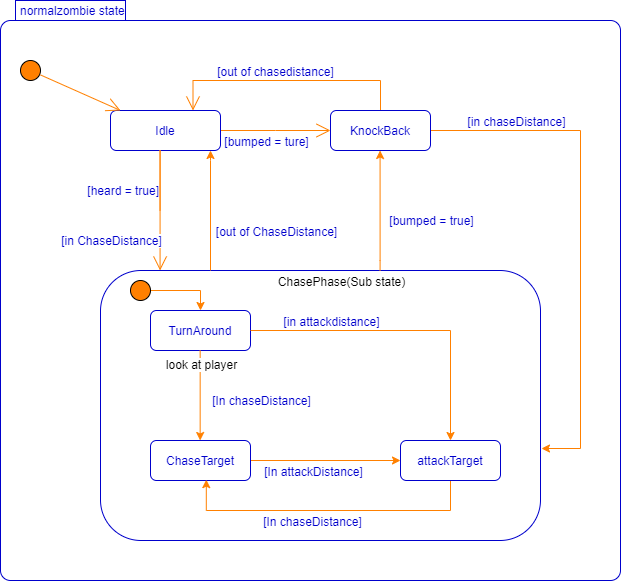

The diagram above was exported from draw.io. Its source (the exported page's mxGraphModel, read from the mxfile embedded in the PNG):
<mxGraphModel dx="2272" dy="762" grid="1" gridSize="10" guides="1" tooltips="1" connect="1" arrows="1" fold="1" page="1" pageScale="1" pageWidth="850" pageHeight="1100" math="0" shadow="0">
  <root>
    <mxCell id="0" />
    <mxCell id="1" parent="0" />
    <mxCell id="19b9a4ddcf14029d-7" value="normalzombie state" style="shape=mxgraph.sysml.compState;align=left;verticalAlign=top;spacingTop=-3;spacingLeft=18;strokeWidth=1;recursiveResize=0;fillColor=#FFFFFF;fontColor=#0000CC;strokeColor=#0000CC;fontStyle=0" parent="1" vertex="1">
      <mxGeometry x="-350" y="70" width="620" height="580" as="geometry" />
    </mxCell>
    <mxCell id="19b9a4ddcf14029d-8" value="" style="shape=ellipse;html=1;fillColor=#FF8000;verticalLabelPosition=bottom;labelBackgroundColor=#ffffff;verticalAlign=top;" parent="19b9a4ddcf14029d-7" vertex="1">
      <mxGeometry x="20" y="60" width="20" height="20" as="geometry" />
    </mxCell>
    <mxCell id="19b9a4ddcf14029d-17" value="" style="edgeStyle=elbowEdgeStyle;rounded=0;elbow=horizontal;html=1;labelBackgroundColor=none;endArrow=open;endSize=12;strokeColor=#FF8000;fontColor=#000000;align=right;" parent="19b9a4ddcf14029d-7" source="19b9a4ddcf14029d-9" target="19b9a4ddcf14029d-16" edge="1">
      <mxGeometry relative="1" as="geometry" />
    </mxCell>
    <mxCell id="DBDOzT6xZTFnw0JF_6Q6-8" value="&lt;font color=&quot;#0000cc&quot;&gt;[bumped = ture]&lt;/font&gt;" style="edgeLabel;html=1;align=center;verticalAlign=middle;resizable=0;points=[];" vertex="1" connectable="0" parent="19b9a4ddcf14029d-17">
      <mxGeometry x="0.0024" y="15" relative="1" as="geometry">
        <mxPoint x="-10" y="25" as="offset" />
      </mxGeometry>
    </mxCell>
    <mxCell id="19b9a4ddcf14029d-9" value="Idle" style="strokeColor=#0000CC;fillColor=inherit;gradientColor=inherit;shape=rect;html=1;rounded=1;whiteSpace=wrap;align=center;fontColor=#0000CC;" parent="19b9a4ddcf14029d-7" vertex="1">
      <mxGeometry x="110" y="110" width="110" height="40" as="geometry" />
    </mxCell>
    <mxCell id="19b9a4ddcf14029d-19" style="edgeStyle=elbowEdgeStyle;rounded=0;elbow=horizontal;html=1;entryX=0.75;entryY=0;labelBackgroundColor=none;endArrow=open;endSize=12;strokeColor=#FF8000;fontColor=#000000;align=right;" parent="19b9a4ddcf14029d-7" source="19b9a4ddcf14029d-16" target="19b9a4ddcf14029d-9" edge="1">
      <mxGeometry relative="1" as="geometry">
        <Array as="points">
          <mxPoint x="310" y="80" />
        </Array>
      </mxGeometry>
    </mxCell>
    <mxCell id="DBDOzT6xZTFnw0JF_6Q6-78" value="&lt;font color=&quot;#0000cc&quot;&gt;[out of chasedistance]&lt;/font&gt;" style="edgeLabel;html=1;align=center;verticalAlign=middle;resizable=0;points=[];" vertex="1" connectable="0" parent="19b9a4ddcf14029d-19">
      <mxGeometry x="0.1307" y="-2" relative="1" as="geometry">
        <mxPoint x="4.17" y="-8" as="offset" />
      </mxGeometry>
    </mxCell>
    <mxCell id="DBDOzT6xZTFnw0JF_6Q6-77" value="" style="edgeStyle=orthogonalEdgeStyle;rounded=0;orthogonalLoop=1;jettySize=auto;html=1;strokeColor=#FF8000;" edge="1" parent="19b9a4ddcf14029d-7" source="19b9a4ddcf14029d-16">
      <mxGeometry relative="1" as="geometry">
        <mxPoint x="541" y="448" as="targetPoint" />
        <Array as="points">
          <mxPoint x="580" y="130" />
          <mxPoint x="580" y="448" />
          <mxPoint x="541" y="448" />
        </Array>
      </mxGeometry>
    </mxCell>
    <mxCell id="DBDOzT6xZTFnw0JF_6Q6-79" value="&lt;font color=&quot;#0000cc&quot;&gt;[in chaseDistance]&lt;/font&gt;" style="edgeLabel;html=1;align=center;verticalAlign=middle;resizable=0;points=[];" vertex="1" connectable="0" parent="DBDOzT6xZTFnw0JF_6Q6-77">
      <mxGeometry x="-0.6649" y="2" relative="1" as="geometry">
        <mxPoint y="-8" as="offset" />
      </mxGeometry>
    </mxCell>
    <mxCell id="19b9a4ddcf14029d-16" value="KnockBack" style="strokeColor=#0000CC;fillColor=inherit;gradientColor=inherit;shape=rect;html=1;rounded=1;whiteSpace=wrap;align=center;fontColor=#0000CC;" parent="19b9a4ddcf14029d-7" vertex="1">
      <mxGeometry x="330" y="110" width="100" height="40" as="geometry" />
    </mxCell>
    <mxCell id="19b9a4ddcf14029d-34" value="&lt;span style=&quot;background-color: rgb(255 , 255 , 255)&quot;&gt;captured&lt;/span&gt;" style="edgeStyle=elbowEdgeStyle;rounded=0;elbow=vertical;html=1;exitX=0.5;exitY=1;labelBackgroundColor=none;endArrow=open;endSize=12;strokeColor=#FF8000;fontColor=#0000CC;align=right;" parent="19b9a4ddcf14029d-7" source="19b9a4ddcf14029d-10" edge="1">
      <mxGeometry x="0.0036" y="22" relative="1" as="geometry">
        <mxPoint x="-2" y="-10" as="offset" />
        <mxPoint x="490" y="485" as="targetPoint" />
      </mxGeometry>
    </mxCell>
    <mxCell id="19b9a4ddcf14029d-10" value="" style="strokeColor=#0000CC;fillColor=inherit;gradientColor=inherit;shape=rect;html=1;rounded=1;whiteSpace=wrap;align=center;fontColor=#0000CC;" parent="19b9a4ddcf14029d-7" vertex="1">
      <mxGeometry x="100" y="270" width="440" height="270" as="geometry" />
    </mxCell>
    <mxCell id="19b9a4ddcf14029d-11" value="" style="strokeColor=#FF8000;fillColor=inherit;gradientColor=inherit;edgeStyle=none;html=1;endArrow=open;endSize=12;" parent="19b9a4ddcf14029d-7" source="19b9a4ddcf14029d-8" target="19b9a4ddcf14029d-9" edge="1">
      <mxGeometry relative="1" as="geometry" />
    </mxCell>
    <mxCell id="DBDOzT6xZTFnw0JF_6Q6-12" value="TurnAround" style="strokeColor=#0000CC;fillColor=inherit;gradientColor=inherit;shape=rect;html=1;rounded=1;whiteSpace=wrap;align=center;fontColor=#0000CC;" vertex="1" parent="19b9a4ddcf14029d-7">
      <mxGeometry x="150" y="310" width="100" height="40" as="geometry" />
    </mxCell>
    <mxCell id="DBDOzT6xZTFnw0JF_6Q6-54" value="" style="edgeStyle=orthogonalEdgeStyle;rounded=0;orthogonalLoop=1;jettySize=auto;html=1;strokeColor=#FF8000;" edge="1" parent="19b9a4ddcf14029d-7" source="DBDOzT6xZTFnw0JF_6Q6-50" target="DBDOzT6xZTFnw0JF_6Q6-53">
      <mxGeometry relative="1" as="geometry" />
    </mxCell>
    <mxCell id="DBDOzT6xZTFnw0JF_6Q6-55" value="&lt;font color=&quot;#0000cc&quot;&gt;[In attackDistance]&lt;/font&gt;" style="edgeLabel;html=1;align=center;verticalAlign=middle;resizable=0;points=[];" vertex="1" connectable="0" parent="DBDOzT6xZTFnw0JF_6Q6-54">
      <mxGeometry x="-0.1674" y="-2" relative="1" as="geometry">
        <mxPoint y="8" as="offset" />
      </mxGeometry>
    </mxCell>
    <mxCell id="DBDOzT6xZTFnw0JF_6Q6-50" value="ChaseTarget" style="strokeColor=#0000CC;fillColor=inherit;gradientColor=inherit;shape=rect;html=1;rounded=1;whiteSpace=wrap;align=center;fontColor=#0000CC;" vertex="1" parent="19b9a4ddcf14029d-7">
      <mxGeometry x="150" y="440" width="100" height="40" as="geometry" />
    </mxCell>
    <mxCell id="DBDOzT6xZTFnw0JF_6Q6-51" value="" style="edgeStyle=orthogonalEdgeStyle;rounded=0;orthogonalLoop=1;jettySize=auto;html=1;strokeColor=#FF8000;" edge="1" parent="19b9a4ddcf14029d-7">
      <mxGeometry relative="1" as="geometry">
        <mxPoint x="199.66" y="350.0000000000001" as="sourcePoint" />
        <mxPoint x="199.66" y="440.0000000000001" as="targetPoint" />
      </mxGeometry>
    </mxCell>
    <mxCell id="DBDOzT6xZTFnw0JF_6Q6-52" value="&lt;font color=&quot;#0000cc&quot;&gt;[In chaseDistance]&lt;/font&gt;" style="edgeLabel;html=1;align=center;verticalAlign=middle;resizable=0;points=[];" vertex="1" connectable="0" parent="DBDOzT6xZTFnw0JF_6Q6-51">
      <mxGeometry x="-0.2368" relative="1" as="geometry">
        <mxPoint x="60.34" y="15.52" as="offset" />
      </mxGeometry>
    </mxCell>
    <mxCell id="DBDOzT6xZTFnw0JF_6Q6-64" value="look at player" style="edgeLabel;html=1;align=center;verticalAlign=middle;resizable=0;points=[];" vertex="1" connectable="0" parent="DBDOzT6xZTFnw0JF_6Q6-51">
      <mxGeometry x="-0.7037" y="1" relative="1" as="geometry">
        <mxPoint as="offset" />
      </mxGeometry>
    </mxCell>
    <mxCell id="DBDOzT6xZTFnw0JF_6Q6-59" value="" style="edgeStyle=orthogonalEdgeStyle;rounded=0;orthogonalLoop=1;jettySize=auto;html=1;strokeColor=#FF8000;entryX=0.558;entryY=0.979;entryDx=0;entryDy=0;entryPerimeter=0;" edge="1" parent="19b9a4ddcf14029d-7" source="DBDOzT6xZTFnw0JF_6Q6-53" target="DBDOzT6xZTFnw0JF_6Q6-50">
      <mxGeometry relative="1" as="geometry">
        <Array as="points">
          <mxPoint x="450" y="510" />
          <mxPoint x="206" y="510" />
        </Array>
      </mxGeometry>
    </mxCell>
    <mxCell id="DBDOzT6xZTFnw0JF_6Q6-60" value="&lt;font color=&quot;#0000cc&quot;&gt;[In chaseDistance]&lt;/font&gt;" style="edgeLabel;html=1;align=center;verticalAlign=middle;resizable=0;points=[];" vertex="1" connectable="0" parent="DBDOzT6xZTFnw0JF_6Q6-59">
      <mxGeometry x="0.1111" y="2" relative="1" as="geometry">
        <mxPoint y="8" as="offset" />
      </mxGeometry>
    </mxCell>
    <mxCell id="DBDOzT6xZTFnw0JF_6Q6-53" value="attackTarget" style="strokeColor=#0000CC;fillColor=inherit;gradientColor=inherit;shape=rect;html=1;rounded=1;whiteSpace=wrap;align=center;fontColor=#0000CC;" vertex="1" parent="19b9a4ddcf14029d-7">
      <mxGeometry x="400" y="440" width="100" height="40" as="geometry" />
    </mxCell>
    <mxCell id="DBDOzT6xZTFnw0JF_6Q6-66" value="" style="edgeStyle=orthogonalEdgeStyle;rounded=0;orthogonalLoop=1;jettySize=auto;html=1;strokeColor=#FF8000;" edge="1" parent="19b9a4ddcf14029d-7" source="DBDOzT6xZTFnw0JF_6Q6-12" target="DBDOzT6xZTFnw0JF_6Q6-53">
      <mxGeometry relative="1" as="geometry" />
    </mxCell>
    <mxCell id="DBDOzT6xZTFnw0JF_6Q6-67" value="&lt;font color=&quot;#0000cc&quot;&gt;[in attackdistance]&lt;/font&gt;" style="edgeLabel;html=1;align=center;verticalAlign=middle;resizable=0;points=[];" vertex="1" connectable="0" parent="DBDOzT6xZTFnw0JF_6Q6-66">
      <mxGeometry x="-0.5161" y="2" relative="1" as="geometry">
        <mxPoint x="5" y="-8" as="offset" />
      </mxGeometry>
    </mxCell>
    <mxCell id="DBDOzT6xZTFnw0JF_6Q6-71" value="" style="edgeStyle=orthogonalEdgeStyle;rounded=0;orthogonalLoop=1;jettySize=auto;html=1;strokeColor=#FF8000;" edge="1" parent="19b9a4ddcf14029d-7" source="19b9a4ddcf14029d-10">
      <mxGeometry relative="1" as="geometry">
        <mxPoint x="210" y="150" as="targetPoint" />
        <Array as="points">
          <mxPoint x="210" y="160" />
          <mxPoint x="210" y="160" />
        </Array>
      </mxGeometry>
    </mxCell>
    <mxCell id="DBDOzT6xZTFnw0JF_6Q6-72" value="&lt;font color=&quot;#0000cc&quot;&gt;[out of ChaseDistance]&lt;/font&gt;" style="edgeLabel;html=1;align=center;verticalAlign=middle;resizable=0;points=[];" vertex="1" connectable="0" parent="DBDOzT6xZTFnw0JF_6Q6-71">
      <mxGeometry x="0.1905" relative="1" as="geometry">
        <mxPoint x="65" y="31.669999999999998" as="offset" />
      </mxGeometry>
    </mxCell>
    <mxCell id="DBDOzT6xZTFnw0JF_6Q6-74" value="" style="edgeStyle=orthogonalEdgeStyle;rounded=0;orthogonalLoop=1;jettySize=auto;html=1;strokeColor=#FF8000;entryX=0.5;entryY=1;entryDx=0;entryDy=0;" edge="1" parent="19b9a4ddcf14029d-7">
      <mxGeometry relative="1" as="geometry">
        <mxPoint x="379.58" y="270" as="sourcePoint" />
        <mxPoint x="379.58" y="150" as="targetPoint" />
        <Array as="points">
          <mxPoint x="379.58" y="260" />
          <mxPoint x="379.58" y="260" />
        </Array>
      </mxGeometry>
    </mxCell>
    <mxCell id="DBDOzT6xZTFnw0JF_6Q6-75" value="&lt;font color=&quot;#0000cc&quot;&gt;[bumped = true]&lt;/font&gt;" style="edgeLabel;html=1;align=center;verticalAlign=middle;resizable=0;points=[];" vertex="1" connectable="0" parent="DBDOzT6xZTFnw0JF_6Q6-74">
      <mxGeometry x="0.25" y="-2" relative="1" as="geometry">
        <mxPoint x="48.42" y="25" as="offset" />
      </mxGeometry>
    </mxCell>
    <mxCell id="19b9a4ddcf14029d-22" value="[heard = true]" style="edgeStyle=elbowEdgeStyle;html=1;elbow=vertical;align=right;endArrow=open;rounded=0;labelBackgroundColor=none;endSize=12;strokeColor=#FF8000;fontColor=#0000CC;" parent="19b9a4ddcf14029d-7" edge="1">
      <mxGeometry x="0.1111" relative="1" as="geometry">
        <mxPoint x="159.58" y="270" as="targetPoint" />
        <mxPoint x="159.58000000000013" y="210" as="sourcePoint" />
        <Array as="points">
          <mxPoint x="159.58" y="150" />
        </Array>
        <mxPoint as="offset" />
      </mxGeometry>
    </mxCell>
    <mxCell id="DBDOzT6xZTFnw0JF_6Q6-11" value="&lt;font color=&quot;#0000cc&quot;&gt;[in ChaseDistance]&lt;/font&gt;" style="edgeLabel;html=1;align=center;verticalAlign=middle;resizable=0;points=[];" vertex="1" connectable="0" parent="19b9a4ddcf14029d-22">
      <mxGeometry x="0.4905" y="1" relative="1" as="geometry">
        <mxPoint x="-50.58" y="15.829999999999998" as="offset" />
      </mxGeometry>
    </mxCell>
    <mxCell id="DBDOzT6xZTFnw0JF_6Q6-82" value="" style="edgeStyle=orthogonalEdgeStyle;rounded=0;orthogonalLoop=1;jettySize=auto;html=1;strokeColor=#FF8000;" edge="1" parent="19b9a4ddcf14029d-7" source="DBDOzT6xZTFnw0JF_6Q6-80" target="DBDOzT6xZTFnw0JF_6Q6-12">
      <mxGeometry relative="1" as="geometry">
        <Array as="points">
          <mxPoint x="200" y="290" />
        </Array>
      </mxGeometry>
    </mxCell>
    <mxCell id="DBDOzT6xZTFnw0JF_6Q6-83" value="ChasePhase(Sub state)" style="edgeLabel;html=1;align=center;verticalAlign=middle;resizable=0;points=[];" vertex="1" connectable="0" parent="DBDOzT6xZTFnw0JF_6Q6-82">
      <mxGeometry x="-0.5486" y="1" relative="1" as="geometry">
        <mxPoint x="174" y="-9" as="offset" />
      </mxGeometry>
    </mxCell>
    <mxCell id="DBDOzT6xZTFnw0JF_6Q6-80" value="" style="shape=ellipse;html=1;fillColor=#FF8000;verticalLabelPosition=bottom;labelBackgroundColor=#ffffff;verticalAlign=top;" vertex="1" parent="19b9a4ddcf14029d-7">
      <mxGeometry x="130" y="280" width="20" height="20" as="geometry" />
    </mxCell>
  </root>
</mxGraphModel>